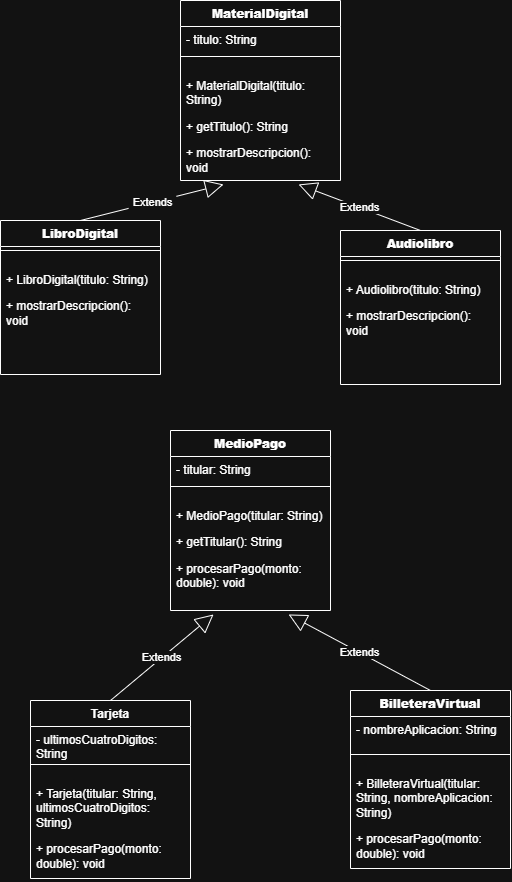

The diagram above was exported from draw.io. Its source (the exported page's mxGraphModel, read from the mxfile embedded in the PNG):
<mxGraphModel dx="1593" dy="798" grid="1" gridSize="10" guides="1" tooltips="1" connect="1" arrows="1" fold="1" page="1" pageScale="1" pageWidth="827" pageHeight="1169" math="0" shadow="0">
  <root>
    <mxCell id="0" />
    <mxCell id="1" parent="0" />
    <mxCell id="5topsZpuKVUYmQydrhER-1" parent="1" style="swimlane;fontStyle=1;align=center;verticalAlign=top;childLayout=stackLayout;horizontal=1;startSize=26;horizontalStack=0;resizeParent=1;resizeParentMax=0;resizeLast=0;collapsible=1;marginBottom=0;whiteSpace=wrap;html=1;" value="&lt;strong&gt;MaterialDigital&lt;/strong&gt;" vertex="1">
      <mxGeometry height="180" width="160" x="210" y="10" as="geometry" />
    </mxCell>
    <mxCell id="5topsZpuKVUYmQydrhER-2" parent="5topsZpuKVUYmQydrhER-1" style="text;strokeColor=none;fillColor=none;align=left;verticalAlign=top;spacingLeft=4;spacingRight=4;overflow=hidden;rotatable=0;points=[[0,0.5],[1,0.5]];portConstraint=eastwest;whiteSpace=wrap;html=1;" value="- titulo: String" vertex="1">
      <mxGeometry height="26" width="160" y="26" as="geometry" />
    </mxCell>
    <mxCell id="5topsZpuKVUYmQydrhER-3" parent="5topsZpuKVUYmQydrhER-1" style="line;strokeWidth=1;fillColor=none;align=left;verticalAlign=middle;spacingTop=-1;spacingLeft=3;spacingRight=3;rotatable=0;labelPosition=right;points=[];portConstraint=eastwest;strokeColor=inherit;labelPerimeter=1;" value="" vertex="1">
      <mxGeometry height="8" width="160" y="52" as="geometry" />
    </mxCell>
    <mxCell id="5topsZpuKVUYmQydrhER-4" parent="5topsZpuKVUYmQydrhER-1" style="text;strokeColor=none;fillColor=none;align=left;verticalAlign=top;spacingLeft=4;spacingRight=4;overflow=hidden;rotatable=0;points=[[0,0.5],[1,0.5]];portConstraint=eastwest;whiteSpace=wrap;html=1;" value="&lt;p&gt;+ MaterialDigital(titulo: String)&lt;/p&gt;&lt;p&gt;+ getTitulo(): String&lt;/p&gt;&lt;p&gt;+ mostrarDescripcion(): void&lt;/p&gt;" vertex="1">
      <mxGeometry height="120" width="160" y="60" as="geometry" />
    </mxCell>
    <mxCell id="5topsZpuKVUYmQydrhER-5" parent="1" style="swimlane;fontStyle=1;align=center;verticalAlign=top;childLayout=stackLayout;horizontal=1;startSize=26;horizontalStack=0;resizeParent=1;resizeParentMax=0;resizeLast=0;collapsible=1;marginBottom=0;whiteSpace=wrap;html=1;" value="&lt;strong&gt;LibroDigital&lt;/strong&gt;" vertex="1">
      <mxGeometry height="154" width="160" x="30" y="230" as="geometry" />
    </mxCell>
    <mxCell id="5topsZpuKVUYmQydrhER-7" parent="5topsZpuKVUYmQydrhER-5" style="line;strokeWidth=1;fillColor=none;align=left;verticalAlign=middle;spacingTop=-1;spacingLeft=3;spacingRight=3;rotatable=0;labelPosition=right;points=[];portConstraint=eastwest;strokeColor=inherit;labelPerimeter=1;" value="" vertex="1">
      <mxGeometry height="8" width="160" y="26" as="geometry" />
    </mxCell>
    <mxCell id="5topsZpuKVUYmQydrhER-8" parent="5topsZpuKVUYmQydrhER-5" style="text;strokeColor=none;fillColor=none;align=left;verticalAlign=top;spacingLeft=4;spacingRight=4;overflow=hidden;rotatable=0;points=[[0,0.5],[1,0.5]];portConstraint=eastwest;whiteSpace=wrap;html=1;" value="&lt;div&gt;&lt;/div&gt;&lt;div&gt;&lt;p&gt;+ LibroDigital(titulo: String)&lt;/p&gt;&lt;p&gt;+ mostrarDescripcion(): void&lt;/p&gt;&lt;/div&gt;" vertex="1">
      <mxGeometry height="120" width="160" y="34" as="geometry" />
    </mxCell>
    <mxCell id="5topsZpuKVUYmQydrhER-9" parent="1" style="swimlane;fontStyle=1;align=center;verticalAlign=top;childLayout=stackLayout;horizontal=1;startSize=26;horizontalStack=0;resizeParent=1;resizeParentMax=0;resizeLast=0;collapsible=1;marginBottom=0;whiteSpace=wrap;html=1;" value="&lt;strong&gt;Audiolibro&lt;/strong&gt;" vertex="1">
      <mxGeometry height="154" width="160" x="370" y="240" as="geometry" />
    </mxCell>
    <mxCell id="5topsZpuKVUYmQydrhER-11" parent="5topsZpuKVUYmQydrhER-9" style="line;strokeWidth=1;fillColor=none;align=left;verticalAlign=middle;spacingTop=-1;spacingLeft=3;spacingRight=3;rotatable=0;labelPosition=right;points=[];portConstraint=eastwest;strokeColor=inherit;labelPerimeter=1;" value="" vertex="1">
      <mxGeometry height="8" width="160" y="26" as="geometry" />
    </mxCell>
    <mxCell id="5topsZpuKVUYmQydrhER-12" parent="5topsZpuKVUYmQydrhER-9" style="text;strokeColor=none;fillColor=none;align=left;verticalAlign=top;spacingLeft=4;spacingRight=4;overflow=hidden;rotatable=0;points=[[0,0.5],[1,0.5]];portConstraint=eastwest;whiteSpace=wrap;html=1;" value="&lt;p&gt;+ Audiolibro(titulo: String)&lt;/p&gt;&lt;p&gt;+ mostrarDescripcion(): void&lt;/p&gt;" vertex="1">
      <mxGeometry height="120" width="160" y="34" as="geometry" />
    </mxCell>
    <mxCell id="5topsZpuKVUYmQydrhER-13" edge="1" parent="1" source="5topsZpuKVUYmQydrhER-5" style="endArrow=block;endSize=16;endFill=0;html=1;rounded=0;defaultLabelBackgroundColor=page;labelPadding=0 4;entryX=0.269;entryY=1.033;entryDx=0;entryDy=0;entryPerimeter=0;exitX=0.5;exitY=0;exitDx=0;exitDy=0;" target="5topsZpuKVUYmQydrhER-4" value="Extends">
      <mxGeometry relative="1" width="160" as="geometry">
        <mxPoint x="110" y="193.95999999999998" as="sourcePoint" />
        <mxPoint x="380" y="210" as="targetPoint" />
      </mxGeometry>
    </mxCell>
    <mxCell id="5topsZpuKVUYmQydrhER-14" edge="1" parent="1" source="5topsZpuKVUYmQydrhER-9" style="endArrow=block;endSize=16;endFill=0;html=1;rounded=0;defaultLabelBackgroundColor=page;labelPadding=0 4;entryX=0.738;entryY=1.033;entryDx=0;entryDy=0;entryPerimeter=0;exitX=0.5;exitY=0;exitDx=0;exitDy=0;" target="5topsZpuKVUYmQydrhER-4" value="Extends">
      <mxGeometry relative="1" width="160" as="geometry">
        <mxPoint x="210" y="250" as="sourcePoint" />
        <mxPoint x="370" y="250" as="targetPoint" />
      </mxGeometry>
    </mxCell>
    <mxCell id="5topsZpuKVUYmQydrhER-15" parent="1" style="swimlane;fontStyle=1;align=center;verticalAlign=top;childLayout=stackLayout;horizontal=1;startSize=26;horizontalStack=0;resizeParent=1;resizeParentMax=0;resizeLast=0;collapsible=1;marginBottom=0;whiteSpace=wrap;html=1;" value="&lt;strong&gt;MedioPago&lt;/strong&gt;" vertex="1">
      <mxGeometry height="180" width="160" x="200" y="440" as="geometry" />
    </mxCell>
    <mxCell id="5topsZpuKVUYmQydrhER-16" parent="5topsZpuKVUYmQydrhER-15" style="text;strokeColor=none;fillColor=none;align=left;verticalAlign=top;spacingLeft=4;spacingRight=4;overflow=hidden;rotatable=0;points=[[0,0.5],[1,0.5]];portConstraint=eastwest;whiteSpace=wrap;html=1;" value="- titular: String" vertex="1">
      <mxGeometry height="26" width="160" y="26" as="geometry" />
    </mxCell>
    <mxCell id="5topsZpuKVUYmQydrhER-17" parent="5topsZpuKVUYmQydrhER-15" style="line;strokeWidth=1;fillColor=none;align=left;verticalAlign=middle;spacingTop=-1;spacingLeft=3;spacingRight=3;rotatable=0;labelPosition=right;points=[];portConstraint=eastwest;strokeColor=inherit;labelPerimeter=1;" value="" vertex="1">
      <mxGeometry height="8" width="160" y="52" as="geometry" />
    </mxCell>
    <mxCell id="5topsZpuKVUYmQydrhER-18" parent="5topsZpuKVUYmQydrhER-15" style="text;strokeColor=none;fillColor=none;align=left;verticalAlign=top;spacingLeft=4;spacingRight=4;overflow=hidden;rotatable=0;points=[[0,0.5],[1,0.5]];portConstraint=eastwest;whiteSpace=wrap;html=1;" value="&lt;p&gt;+ MedioPago(titular: String)&lt;/p&gt;&lt;p&gt;+ getTitular(): String&lt;/p&gt;&lt;p&gt;+ procesarPago(monto: double): void&lt;/p&gt;" vertex="1">
      <mxGeometry height="120" width="160" y="60" as="geometry" />
    </mxCell>
    <mxCell id="5topsZpuKVUYmQydrhER-25" edge="1" parent="1" source="5topsZpuKVUYmQydrhER-27" style="endArrow=block;endSize=16;endFill=0;html=1;rounded=0;defaultLabelBackgroundColor=page;labelPadding=0 4;entryX=0.269;entryY=1.033;entryDx=0;entryDy=0;entryPerimeter=0;exitX=0.5;exitY=0;exitDx=0;exitDy=0;" target="5topsZpuKVUYmQydrhER-18" value="Extends">
      <mxGeometry relative="1" width="160" as="geometry">
        <mxPoint x="100" y="660" as="sourcePoint" />
        <mxPoint x="370" y="640" as="targetPoint" />
      </mxGeometry>
    </mxCell>
    <mxCell id="5topsZpuKVUYmQydrhER-26" edge="1" parent="1" source="5topsZpuKVUYmQydrhER-31" style="endArrow=block;endSize=16;endFill=0;html=1;rounded=0;defaultLabelBackgroundColor=page;labelPadding=0 4;entryX=0.738;entryY=1.033;entryDx=0;entryDy=0;entryPerimeter=0;exitX=0.5;exitY=0;exitDx=0;exitDy=0;" target="5topsZpuKVUYmQydrhER-18" value="Extends">
      <mxGeometry relative="1" width="160" as="geometry">
        <mxPoint x="430" y="722" as="sourcePoint" />
        <mxPoint x="360" y="680" as="targetPoint" />
      </mxGeometry>
    </mxCell>
    <mxCell id="5topsZpuKVUYmQydrhER-27" parent="1" style="swimlane;fontStyle=1;align=center;verticalAlign=top;childLayout=stackLayout;horizontal=1;startSize=26;horizontalStack=0;resizeParent=1;resizeParentMax=0;resizeLast=0;collapsible=1;marginBottom=0;whiteSpace=wrap;html=1;" value="Tarjeta" vertex="1">
      <mxGeometry height="178" width="160" x="60" y="710" as="geometry" />
    </mxCell>
    <mxCell id="5topsZpuKVUYmQydrhER-28" parent="5topsZpuKVUYmQydrhER-27" style="text;strokeColor=none;fillColor=none;align=left;verticalAlign=top;spacingLeft=4;spacingRight=4;overflow=hidden;rotatable=0;points=[[0,0.5],[1,0.5]];portConstraint=eastwest;whiteSpace=wrap;html=1;" value="- ultimosCuatroDigitos: String" vertex="1">
      <mxGeometry height="34" width="160" y="26" as="geometry" />
    </mxCell>
    <mxCell id="5topsZpuKVUYmQydrhER-29" parent="5topsZpuKVUYmQydrhER-27" style="line;strokeWidth=1;fillColor=none;align=left;verticalAlign=middle;spacingTop=-1;spacingLeft=3;spacingRight=3;rotatable=0;labelPosition=right;points=[];portConstraint=eastwest;strokeColor=inherit;labelPerimeter=1;" value="" vertex="1">
      <mxGeometry height="8" width="160" y="60" as="geometry" />
    </mxCell>
    <mxCell id="5topsZpuKVUYmQydrhER-30" parent="5topsZpuKVUYmQydrhER-27" style="text;strokeColor=none;fillColor=none;align=left;verticalAlign=top;spacingLeft=4;spacingRight=4;overflow=hidden;rotatable=0;points=[[0,0.5],[1,0.5]];portConstraint=eastwest;whiteSpace=wrap;html=1;" value="&lt;p&gt;+ Tarjeta(titular: String, ultimosCuatroDigitos: String)&lt;/p&gt;&lt;p&gt;+ procesarPago(monto: double): void&lt;/p&gt;" vertex="1">
      <mxGeometry height="110" width="160" y="68" as="geometry" />
    </mxCell>
    <mxCell id="5topsZpuKVUYmQydrhER-31" parent="1" style="swimlane;fontStyle=1;align=center;verticalAlign=top;childLayout=stackLayout;horizontal=1;startSize=26;horizontalStack=0;resizeParent=1;resizeParentMax=0;resizeLast=0;collapsible=1;marginBottom=0;whiteSpace=wrap;html=1;" value="&lt;strong&gt;BilleteraVirtual&lt;/strong&gt;" vertex="1">
      <mxGeometry height="178" width="160" x="380" y="700" as="geometry" />
    </mxCell>
    <mxCell id="5topsZpuKVUYmQydrhER-32" parent="5topsZpuKVUYmQydrhER-31" style="text;strokeColor=none;fillColor=none;align=left;verticalAlign=top;spacingLeft=4;spacingRight=4;overflow=hidden;rotatable=0;points=[[0,0.5],[1,0.5]];portConstraint=eastwest;whiteSpace=wrap;html=1;" value="- nombreAplicacion: String" vertex="1">
      <mxGeometry height="34" width="160" y="26" as="geometry" />
    </mxCell>
    <mxCell id="5topsZpuKVUYmQydrhER-33" parent="5topsZpuKVUYmQydrhER-31" style="line;strokeWidth=1;fillColor=none;align=left;verticalAlign=middle;spacingTop=-1;spacingLeft=3;spacingRight=3;rotatable=0;labelPosition=right;points=[];portConstraint=eastwest;strokeColor=inherit;labelPerimeter=1;" value="" vertex="1">
      <mxGeometry height="8" width="160" y="60" as="geometry" />
    </mxCell>
    <mxCell id="5topsZpuKVUYmQydrhER-34" parent="5topsZpuKVUYmQydrhER-31" style="text;strokeColor=none;fillColor=none;align=left;verticalAlign=top;spacingLeft=4;spacingRight=4;overflow=hidden;rotatable=0;points=[[0,0.5],[1,0.5]];portConstraint=eastwest;whiteSpace=wrap;html=1;" value="&lt;p&gt;+ BilleteraVirtual(titular: String, nombreAplicacion: String)&lt;/p&gt;&lt;p&gt;+ procesarPago(monto: double): void&lt;/p&gt;" vertex="1">
      <mxGeometry height="110" width="160" y="68" as="geometry" />
    </mxCell>
  </root>
</mxGraphModel>